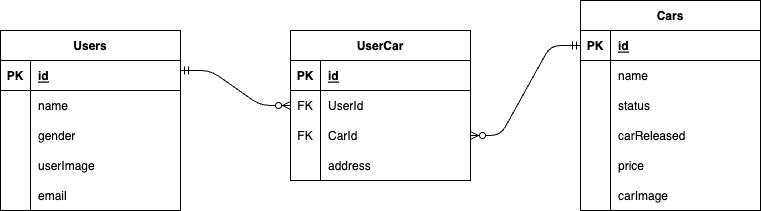

The diagram above was exported from draw.io. Its source (the exported page's mxGraphModel, read from the mxfile embedded in the PNG):
<mxGraphModel dx="1047" dy="773" grid="1" gridSize="10" guides="1" tooltips="1" connect="1" arrows="1" fold="1" page="1" pageScale="1" pageWidth="850" pageHeight="1100" math="0" shadow="0">
  <root>
    <mxCell id="0" />
    <mxCell id="1" parent="0" />
    <mxCell id="2" value="Users" style="shape=table;startSize=30;container=1;collapsible=1;childLayout=tableLayout;fixedRows=1;rowLines=0;fontStyle=1;align=center;resizeLast=1;" vertex="1" parent="1">
      <mxGeometry x="20" y="220" width="180" height="180" as="geometry" />
    </mxCell>
    <mxCell id="3" value="" style="shape=tableRow;horizontal=0;startSize=0;swimlaneHead=0;swimlaneBody=0;fillColor=none;collapsible=0;dropTarget=0;points=[[0,0.5],[1,0.5]];portConstraint=eastwest;top=0;left=0;right=0;bottom=1;" vertex="1" parent="2">
      <mxGeometry y="30" width="180" height="30" as="geometry" />
    </mxCell>
    <mxCell id="4" value="PK" style="shape=partialRectangle;connectable=0;fillColor=none;top=0;left=0;bottom=0;right=0;fontStyle=1;overflow=hidden;" vertex="1" parent="3">
      <mxGeometry width="30" height="30" as="geometry">
        <mxRectangle width="30" height="30" as="alternateBounds" />
      </mxGeometry>
    </mxCell>
    <mxCell id="5" value="id" style="shape=partialRectangle;connectable=0;fillColor=none;top=0;left=0;bottom=0;right=0;align=left;spacingLeft=6;fontStyle=5;overflow=hidden;" vertex="1" parent="3">
      <mxGeometry x="30" width="150" height="30" as="geometry">
        <mxRectangle width="150" height="30" as="alternateBounds" />
      </mxGeometry>
    </mxCell>
    <mxCell id="6" value="" style="shape=tableRow;horizontal=0;startSize=0;swimlaneHead=0;swimlaneBody=0;fillColor=none;collapsible=0;dropTarget=0;points=[[0,0.5],[1,0.5]];portConstraint=eastwest;top=0;left=0;right=0;bottom=0;" vertex="1" parent="2">
      <mxGeometry y="60" width="180" height="30" as="geometry" />
    </mxCell>
    <mxCell id="7" value="" style="shape=partialRectangle;connectable=0;fillColor=none;top=0;left=0;bottom=0;right=0;editable=1;overflow=hidden;" vertex="1" parent="6">
      <mxGeometry width="30" height="30" as="geometry">
        <mxRectangle width="30" height="30" as="alternateBounds" />
      </mxGeometry>
    </mxCell>
    <mxCell id="8" value="name" style="shape=partialRectangle;connectable=0;fillColor=none;top=0;left=0;bottom=0;right=0;align=left;spacingLeft=6;overflow=hidden;" vertex="1" parent="6">
      <mxGeometry x="30" width="150" height="30" as="geometry">
        <mxRectangle width="150" height="30" as="alternateBounds" />
      </mxGeometry>
    </mxCell>
    <mxCell id="9" value="" style="shape=tableRow;horizontal=0;startSize=0;swimlaneHead=0;swimlaneBody=0;fillColor=none;collapsible=0;dropTarget=0;points=[[0,0.5],[1,0.5]];portConstraint=eastwest;top=0;left=0;right=0;bottom=0;" vertex="1" parent="2">
      <mxGeometry y="90" width="180" height="30" as="geometry" />
    </mxCell>
    <mxCell id="10" value="" style="shape=partialRectangle;connectable=0;fillColor=none;top=0;left=0;bottom=0;right=0;editable=1;overflow=hidden;" vertex="1" parent="9">
      <mxGeometry width="30" height="30" as="geometry">
        <mxRectangle width="30" height="30" as="alternateBounds" />
      </mxGeometry>
    </mxCell>
    <mxCell id="11" value="gender" style="shape=partialRectangle;connectable=0;fillColor=none;top=0;left=0;bottom=0;right=0;align=left;spacingLeft=6;overflow=hidden;" vertex="1" parent="9">
      <mxGeometry x="30" width="150" height="30" as="geometry">
        <mxRectangle width="150" height="30" as="alternateBounds" />
      </mxGeometry>
    </mxCell>
    <mxCell id="12" value="" style="shape=tableRow;horizontal=0;startSize=0;swimlaneHead=0;swimlaneBody=0;fillColor=none;collapsible=0;dropTarget=0;points=[[0,0.5],[1,0.5]];portConstraint=eastwest;top=0;left=0;right=0;bottom=0;" vertex="1" parent="2">
      <mxGeometry y="120" width="180" height="30" as="geometry" />
    </mxCell>
    <mxCell id="13" value="" style="shape=partialRectangle;connectable=0;fillColor=none;top=0;left=0;bottom=0;right=0;editable=1;overflow=hidden;" vertex="1" parent="12">
      <mxGeometry width="30" height="30" as="geometry">
        <mxRectangle width="30" height="30" as="alternateBounds" />
      </mxGeometry>
    </mxCell>
    <mxCell id="14" value="userImage" style="shape=partialRectangle;connectable=0;fillColor=none;top=0;left=0;bottom=0;right=0;align=left;spacingLeft=6;overflow=hidden;" vertex="1" parent="12">
      <mxGeometry x="30" width="150" height="30" as="geometry">
        <mxRectangle width="150" height="30" as="alternateBounds" />
      </mxGeometry>
    </mxCell>
    <mxCell id="59" style="shape=tableRow;horizontal=0;startSize=0;swimlaneHead=0;swimlaneBody=0;fillColor=none;collapsible=0;dropTarget=0;points=[[0,0.5],[1,0.5]];portConstraint=eastwest;top=0;left=0;right=0;bottom=0;" vertex="1" parent="2">
      <mxGeometry y="150" width="180" height="30" as="geometry" />
    </mxCell>
    <mxCell id="60" style="shape=partialRectangle;connectable=0;fillColor=none;top=0;left=0;bottom=0;right=0;editable=1;overflow=hidden;" vertex="1" parent="59">
      <mxGeometry width="30" height="30" as="geometry">
        <mxRectangle width="30" height="30" as="alternateBounds" />
      </mxGeometry>
    </mxCell>
    <mxCell id="61" value="email" style="shape=partialRectangle;connectable=0;fillColor=none;top=0;left=0;bottom=0;right=0;align=left;spacingLeft=6;overflow=hidden;" vertex="1" parent="59">
      <mxGeometry x="30" width="150" height="30" as="geometry">
        <mxRectangle width="150" height="30" as="alternateBounds" />
      </mxGeometry>
    </mxCell>
    <mxCell id="28" value="Cars" style="shape=table;startSize=30;container=1;collapsible=1;childLayout=tableLayout;fixedRows=1;rowLines=0;fontStyle=1;align=center;resizeLast=1;" vertex="1" parent="1">
      <mxGeometry x="600" y="190" width="180" height="210" as="geometry" />
    </mxCell>
    <mxCell id="29" value="" style="shape=tableRow;horizontal=0;startSize=0;swimlaneHead=0;swimlaneBody=0;fillColor=none;collapsible=0;dropTarget=0;points=[[0,0.5],[1,0.5]];portConstraint=eastwest;top=0;left=0;right=0;bottom=1;" vertex="1" parent="28">
      <mxGeometry y="30" width="180" height="30" as="geometry" />
    </mxCell>
    <mxCell id="30" value="PK" style="shape=partialRectangle;connectable=0;fillColor=none;top=0;left=0;bottom=0;right=0;fontStyle=1;overflow=hidden;" vertex="1" parent="29">
      <mxGeometry width="30" height="30" as="geometry">
        <mxRectangle width="30" height="30" as="alternateBounds" />
      </mxGeometry>
    </mxCell>
    <mxCell id="31" value="id" style="shape=partialRectangle;connectable=0;fillColor=none;top=0;left=0;bottom=0;right=0;align=left;spacingLeft=6;fontStyle=5;overflow=hidden;" vertex="1" parent="29">
      <mxGeometry x="30" width="150" height="30" as="geometry">
        <mxRectangle width="150" height="30" as="alternateBounds" />
      </mxGeometry>
    </mxCell>
    <mxCell id="32" value="" style="shape=tableRow;horizontal=0;startSize=0;swimlaneHead=0;swimlaneBody=0;fillColor=none;collapsible=0;dropTarget=0;points=[[0,0.5],[1,0.5]];portConstraint=eastwest;top=0;left=0;right=0;bottom=0;" vertex="1" parent="28">
      <mxGeometry y="60" width="180" height="30" as="geometry" />
    </mxCell>
    <mxCell id="33" value="" style="shape=partialRectangle;connectable=0;fillColor=none;top=0;left=0;bottom=0;right=0;editable=1;overflow=hidden;" vertex="1" parent="32">
      <mxGeometry width="30" height="30" as="geometry">
        <mxRectangle width="30" height="30" as="alternateBounds" />
      </mxGeometry>
    </mxCell>
    <mxCell id="34" value="name" style="shape=partialRectangle;connectable=0;fillColor=none;top=0;left=0;bottom=0;right=0;align=left;spacingLeft=6;overflow=hidden;" vertex="1" parent="32">
      <mxGeometry x="30" width="150" height="30" as="geometry">
        <mxRectangle width="150" height="30" as="alternateBounds" />
      </mxGeometry>
    </mxCell>
    <mxCell id="35" value="" style="shape=tableRow;horizontal=0;startSize=0;swimlaneHead=0;swimlaneBody=0;fillColor=none;collapsible=0;dropTarget=0;points=[[0,0.5],[1,0.5]];portConstraint=eastwest;top=0;left=0;right=0;bottom=0;" vertex="1" parent="28">
      <mxGeometry y="90" width="180" height="30" as="geometry" />
    </mxCell>
    <mxCell id="36" value="" style="shape=partialRectangle;connectable=0;fillColor=none;top=0;left=0;bottom=0;right=0;editable=1;overflow=hidden;" vertex="1" parent="35">
      <mxGeometry width="30" height="30" as="geometry">
        <mxRectangle width="30" height="30" as="alternateBounds" />
      </mxGeometry>
    </mxCell>
    <mxCell id="37" value="status" style="shape=partialRectangle;connectable=0;fillColor=none;top=0;left=0;bottom=0;right=0;align=left;spacingLeft=6;overflow=hidden;" vertex="1" parent="35">
      <mxGeometry x="30" width="150" height="30" as="geometry">
        <mxRectangle width="150" height="30" as="alternateBounds" />
      </mxGeometry>
    </mxCell>
    <mxCell id="38" value="" style="shape=tableRow;horizontal=0;startSize=0;swimlaneHead=0;swimlaneBody=0;fillColor=none;collapsible=0;dropTarget=0;points=[[0,0.5],[1,0.5]];portConstraint=eastwest;top=0;left=0;right=0;bottom=0;" vertex="1" parent="28">
      <mxGeometry y="120" width="180" height="30" as="geometry" />
    </mxCell>
    <mxCell id="39" value="" style="shape=partialRectangle;connectable=0;fillColor=none;top=0;left=0;bottom=0;right=0;editable=1;overflow=hidden;" vertex="1" parent="38">
      <mxGeometry width="30" height="30" as="geometry">
        <mxRectangle width="30" height="30" as="alternateBounds" />
      </mxGeometry>
    </mxCell>
    <mxCell id="40" value="carReleased" style="shape=partialRectangle;connectable=0;fillColor=none;top=0;left=0;bottom=0;right=0;align=left;spacingLeft=6;overflow=hidden;" vertex="1" parent="38">
      <mxGeometry x="30" width="150" height="30" as="geometry">
        <mxRectangle width="150" height="30" as="alternateBounds" />
      </mxGeometry>
    </mxCell>
    <mxCell id="52" style="shape=tableRow;horizontal=0;startSize=0;swimlaneHead=0;swimlaneBody=0;fillColor=none;collapsible=0;dropTarget=0;points=[[0,0.5],[1,0.5]];portConstraint=eastwest;top=0;left=0;right=0;bottom=0;" vertex="1" parent="28">
      <mxGeometry y="150" width="180" height="30" as="geometry" />
    </mxCell>
    <mxCell id="53" style="shape=partialRectangle;connectable=0;fillColor=none;top=0;left=0;bottom=0;right=0;editable=1;overflow=hidden;" vertex="1" parent="52">
      <mxGeometry width="30" height="30" as="geometry">
        <mxRectangle width="30" height="30" as="alternateBounds" />
      </mxGeometry>
    </mxCell>
    <mxCell id="54" value="price" style="shape=partialRectangle;connectable=0;fillColor=none;top=0;left=0;bottom=0;right=0;align=left;spacingLeft=6;overflow=hidden;" vertex="1" parent="52">
      <mxGeometry x="30" width="150" height="30" as="geometry">
        <mxRectangle width="150" height="30" as="alternateBounds" />
      </mxGeometry>
    </mxCell>
    <mxCell id="75" style="shape=tableRow;horizontal=0;startSize=0;swimlaneHead=0;swimlaneBody=0;fillColor=none;collapsible=0;dropTarget=0;points=[[0,0.5],[1,0.5]];portConstraint=eastwest;top=0;left=0;right=0;bottom=0;" vertex="1" parent="28">
      <mxGeometry y="180" width="180" height="30" as="geometry" />
    </mxCell>
    <mxCell id="76" style="shape=partialRectangle;connectable=0;fillColor=none;top=0;left=0;bottom=0;right=0;editable=1;overflow=hidden;" vertex="1" parent="75">
      <mxGeometry width="30" height="30" as="geometry">
        <mxRectangle width="30" height="30" as="alternateBounds" />
      </mxGeometry>
    </mxCell>
    <mxCell id="77" value="carImage" style="shape=partialRectangle;connectable=0;fillColor=none;top=0;left=0;bottom=0;right=0;align=left;spacingLeft=6;overflow=hidden;" vertex="1" parent="75">
      <mxGeometry x="30" width="150" height="30" as="geometry">
        <mxRectangle width="150" height="30" as="alternateBounds" />
      </mxGeometry>
    </mxCell>
    <mxCell id="55" value="" style="edgeStyle=entityRelationEdgeStyle;fontSize=12;html=1;endArrow=ERzeroToMany;startArrow=ERmandOne;entryX=0;entryY=0.5;entryDx=0;entryDy=0;" edge="1" parent="1" target="66">
      <mxGeometry width="100" height="100" relative="1" as="geometry">
        <mxPoint x="200" y="260" as="sourcePoint" />
        <mxPoint x="320" y="248" as="targetPoint" />
      </mxGeometry>
    </mxCell>
    <mxCell id="58" value="" style="edgeStyle=entityRelationEdgeStyle;fontSize=12;html=1;endArrow=ERzeroToMany;startArrow=ERmandOne;exitX=0;exitY=0.5;exitDx=0;exitDy=0;entryX=1;entryY=0.5;entryDx=0;entryDy=0;" edge="1" parent="1" source="29" target="69">
      <mxGeometry width="100" height="100" relative="1" as="geometry">
        <mxPoint x="370" y="450" as="sourcePoint" />
        <mxPoint x="480" y="278" as="targetPoint" />
      </mxGeometry>
    </mxCell>
    <mxCell id="62" value="UserCar" style="shape=table;startSize=30;container=1;collapsible=1;childLayout=tableLayout;fixedRows=1;rowLines=0;fontStyle=1;align=center;resizeLast=1;" vertex="1" parent="1">
      <mxGeometry x="310" y="220" width="180" height="150" as="geometry" />
    </mxCell>
    <mxCell id="63" value="" style="shape=tableRow;horizontal=0;startSize=0;swimlaneHead=0;swimlaneBody=0;fillColor=none;collapsible=0;dropTarget=0;points=[[0,0.5],[1,0.5]];portConstraint=eastwest;top=0;left=0;right=0;bottom=1;" vertex="1" parent="62">
      <mxGeometry y="30" width="180" height="30" as="geometry" />
    </mxCell>
    <mxCell id="64" value="PK" style="shape=partialRectangle;connectable=0;fillColor=none;top=0;left=0;bottom=0;right=0;fontStyle=1;overflow=hidden;" vertex="1" parent="63">
      <mxGeometry width="30" height="30" as="geometry">
        <mxRectangle width="30" height="30" as="alternateBounds" />
      </mxGeometry>
    </mxCell>
    <mxCell id="65" value="id" style="shape=partialRectangle;connectable=0;fillColor=none;top=0;left=0;bottom=0;right=0;align=left;spacingLeft=6;fontStyle=5;overflow=hidden;" vertex="1" parent="63">
      <mxGeometry x="30" width="150" height="30" as="geometry">
        <mxRectangle width="150" height="30" as="alternateBounds" />
      </mxGeometry>
    </mxCell>
    <mxCell id="66" value="" style="shape=tableRow;horizontal=0;startSize=0;swimlaneHead=0;swimlaneBody=0;fillColor=none;collapsible=0;dropTarget=0;points=[[0,0.5],[1,0.5]];portConstraint=eastwest;top=0;left=0;right=0;bottom=0;" vertex="1" parent="62">
      <mxGeometry y="60" width="180" height="30" as="geometry" />
    </mxCell>
    <mxCell id="67" value="FK" style="shape=partialRectangle;connectable=0;fillColor=none;top=0;left=0;bottom=0;right=0;editable=1;overflow=hidden;" vertex="1" parent="66">
      <mxGeometry width="30" height="30" as="geometry">
        <mxRectangle width="30" height="30" as="alternateBounds" />
      </mxGeometry>
    </mxCell>
    <mxCell id="68" value="UserId" style="shape=partialRectangle;connectable=0;fillColor=none;top=0;left=0;bottom=0;right=0;align=left;spacingLeft=6;overflow=hidden;" vertex="1" parent="66">
      <mxGeometry x="30" width="150" height="30" as="geometry">
        <mxRectangle width="150" height="30" as="alternateBounds" />
      </mxGeometry>
    </mxCell>
    <mxCell id="69" value="" style="shape=tableRow;horizontal=0;startSize=0;swimlaneHead=0;swimlaneBody=0;fillColor=none;collapsible=0;dropTarget=0;points=[[0,0.5],[1,0.5]];portConstraint=eastwest;top=0;left=0;right=0;bottom=0;" vertex="1" parent="62">
      <mxGeometry y="90" width="180" height="30" as="geometry" />
    </mxCell>
    <mxCell id="70" value="FK" style="shape=partialRectangle;connectable=0;fillColor=none;top=0;left=0;bottom=0;right=0;editable=1;overflow=hidden;" vertex="1" parent="69">
      <mxGeometry width="30" height="30" as="geometry">
        <mxRectangle width="30" height="30" as="alternateBounds" />
      </mxGeometry>
    </mxCell>
    <mxCell id="71" value="CarId" style="shape=partialRectangle;connectable=0;fillColor=none;top=0;left=0;bottom=0;right=0;align=left;spacingLeft=6;overflow=hidden;" vertex="1" parent="69">
      <mxGeometry x="30" width="150" height="30" as="geometry">
        <mxRectangle width="150" height="30" as="alternateBounds" />
      </mxGeometry>
    </mxCell>
    <mxCell id="72" value="" style="shape=tableRow;horizontal=0;startSize=0;swimlaneHead=0;swimlaneBody=0;fillColor=none;collapsible=0;dropTarget=0;points=[[0,0.5],[1,0.5]];portConstraint=eastwest;top=0;left=0;right=0;bottom=0;" vertex="1" parent="62">
      <mxGeometry y="120" width="180" height="30" as="geometry" />
    </mxCell>
    <mxCell id="73" value="" style="shape=partialRectangle;connectable=0;fillColor=none;top=0;left=0;bottom=0;right=0;editable=1;overflow=hidden;" vertex="1" parent="72">
      <mxGeometry width="30" height="30" as="geometry">
        <mxRectangle width="30" height="30" as="alternateBounds" />
      </mxGeometry>
    </mxCell>
    <mxCell id="74" value="address" style="shape=partialRectangle;connectable=0;fillColor=none;top=0;left=0;bottom=0;right=0;align=left;spacingLeft=6;overflow=hidden;" vertex="1" parent="72">
      <mxGeometry x="30" width="150" height="30" as="geometry">
        <mxRectangle width="150" height="30" as="alternateBounds" />
      </mxGeometry>
    </mxCell>
  </root>
</mxGraphModel>